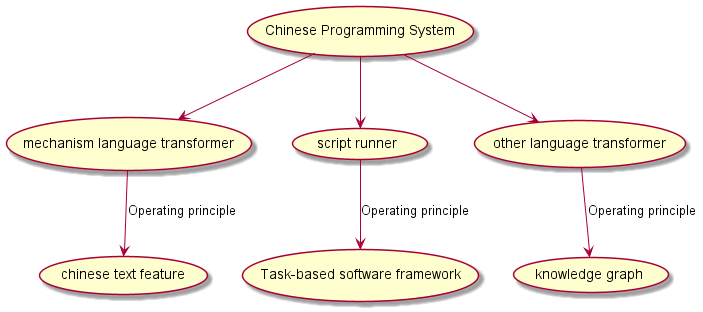

The diagram above was rendered by PlantUML. Its source (embedded in the PNG):
@startuml
(Chinese Programming System)-->(mechanism language transformer)
(Chinese Programming System)-->(script runner)
(Chinese Programming System)-->(other language transformer)
(mechanism language transformer)-->(chinese text feature):Operating principle
(script runner)-->(Task-based software framework):Operating principle
(other language transformer)-->(knowledge graph):Operating principle
@enduml